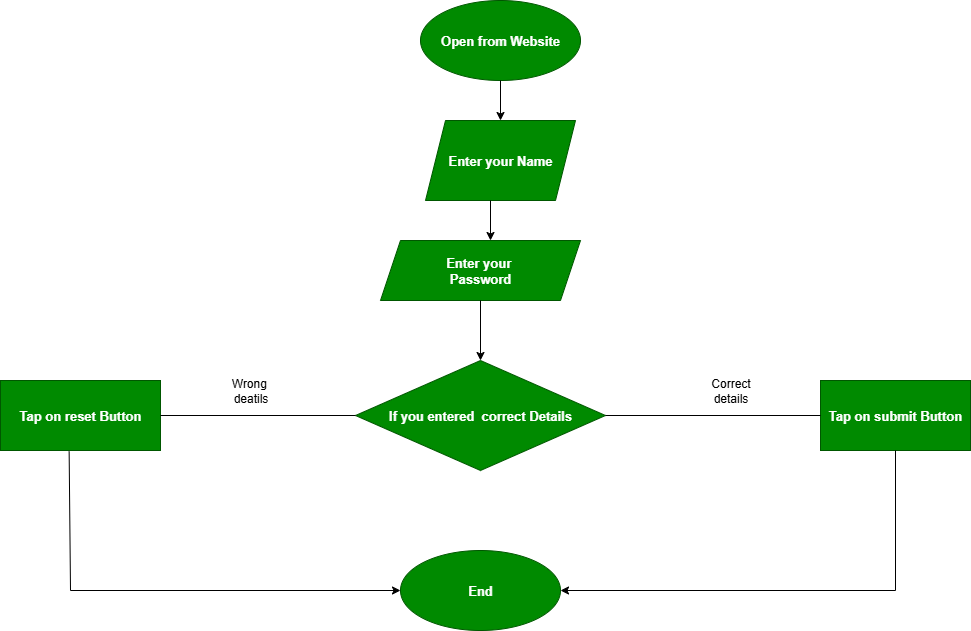

The diagram above was exported from draw.io. Its source (the exported page's mxGraphModel, read from the mxfile embedded in the PNG):
<mxGraphModel dx="2216" dy="795" grid="1" gridSize="10" guides="1" tooltips="1" connect="1" arrows="1" fold="1" page="1" pageScale="1" pageWidth="827" pageHeight="1169" math="0" shadow="0">
  <root>
    <mxCell id="0" />
    <mxCell id="1" parent="0" />
    <mxCell id="2Zq4Dde-iJUDLrWwLp16-1" value="&lt;b&gt;&lt;font style=&quot;font-size: 13px;&quot;&gt;Open from Website&lt;/font&gt;&lt;/b&gt;" style="ellipse;whiteSpace=wrap;html=1;fillColor=#008a00;fontColor=#ffffff;strokeColor=#005700;" vertex="1" parent="1">
      <mxGeometry x="130" y="30" width="160" height="80" as="geometry" />
    </mxCell>
    <mxCell id="2Zq4Dde-iJUDLrWwLp16-2" value="&lt;b&gt;&lt;font style=&quot;font-size: 13px;&quot;&gt;Enter your Name&lt;/font&gt;&lt;/b&gt;" style="shape=parallelogram;perimeter=parallelogramPerimeter;whiteSpace=wrap;html=1;fixedSize=1;fillColor=#008a00;fontColor=#ffffff;strokeColor=#005700;" vertex="1" parent="1">
      <mxGeometry x="135" y="150" width="150" height="80" as="geometry" />
    </mxCell>
    <mxCell id="2Zq4Dde-iJUDLrWwLp16-3" value="&lt;b&gt;&lt;font style=&quot;font-size: 13px;&quot;&gt;Enter your&amp;nbsp;&lt;/font&gt;&lt;/b&gt;&lt;div&gt;&lt;b&gt;&lt;font style=&quot;font-size: 13px;&quot;&gt;Password&lt;/font&gt;&lt;/b&gt;&lt;/div&gt;" style="shape=parallelogram;perimeter=parallelogramPerimeter;whiteSpace=wrap;html=1;fixedSize=1;fillColor=#008a00;fontColor=#ffffff;strokeColor=#005700;" vertex="1" parent="1">
      <mxGeometry x="90" y="270" width="200" height="60" as="geometry" />
    </mxCell>
    <mxCell id="2Zq4Dde-iJUDLrWwLp16-6" value="&lt;b&gt;&lt;font style=&quot;font-size: 13px;&quot;&gt;If you entered&amp;nbsp; correct Details&lt;/font&gt;&lt;/b&gt;" style="rhombus;whiteSpace=wrap;html=1;fillColor=#008a00;fontColor=#ffffff;strokeColor=#005700;" vertex="1" parent="1">
      <mxGeometry x="65" y="390" width="250" height="110" as="geometry" />
    </mxCell>
    <mxCell id="2Zq4Dde-iJUDLrWwLp16-7" value="&lt;b&gt;&lt;font style=&quot;font-size: 13px;&quot;&gt;Tap on reset Button&lt;/font&gt;&lt;/b&gt;" style="rounded=0;whiteSpace=wrap;html=1;fillColor=#008a00;fontColor=#ffffff;strokeColor=#005700;" vertex="1" parent="1">
      <mxGeometry x="-290" y="410" width="160" height="70" as="geometry" />
    </mxCell>
    <mxCell id="2Zq4Dde-iJUDLrWwLp16-9" value="&lt;b&gt;&lt;font style=&quot;font-size: 13px;&quot;&gt;Tap on submit Button&lt;/font&gt;&lt;/b&gt;" style="rounded=0;whiteSpace=wrap;html=1;fillColor=#008a00;fontColor=#ffffff;strokeColor=#005700;" vertex="1" parent="1">
      <mxGeometry x="530" y="410" width="150" height="70" as="geometry" />
    </mxCell>
    <mxCell id="2Zq4Dde-iJUDLrWwLp16-10" value="&lt;b&gt;&lt;font style=&quot;font-size: 13px;&quot;&gt;End&lt;/font&gt;&lt;/b&gt;" style="ellipse;whiteSpace=wrap;html=1;fillColor=#008a00;fontColor=#ffffff;strokeColor=#005700;" vertex="1" parent="1">
      <mxGeometry x="110" y="580" width="160" height="80" as="geometry" />
    </mxCell>
    <mxCell id="2Zq4Dde-iJUDLrWwLp16-11" value="" style="endArrow=classic;html=1;rounded=0;exitX=0.5;exitY=1;exitDx=0;exitDy=0;entryX=0.5;entryY=0;entryDx=0;entryDy=0;" edge="1" parent="1" source="2Zq4Dde-iJUDLrWwLp16-1" target="2Zq4Dde-iJUDLrWwLp16-2">
      <mxGeometry width="50" height="50" relative="1" as="geometry">
        <mxPoint x="250" y="420" as="sourcePoint" />
        <mxPoint x="300" y="370" as="targetPoint" />
      </mxGeometry>
    </mxCell>
    <mxCell id="2Zq4Dde-iJUDLrWwLp16-12" value="" style="endArrow=classic;html=1;rounded=0;" edge="1" parent="1">
      <mxGeometry width="50" height="50" relative="1" as="geometry">
        <mxPoint x="200" y="230" as="sourcePoint" />
        <mxPoint x="200" y="270" as="targetPoint" />
      </mxGeometry>
    </mxCell>
    <mxCell id="2Zq4Dde-iJUDLrWwLp16-13" value="" style="endArrow=classic;html=1;rounded=0;exitX=0.5;exitY=1;exitDx=0;exitDy=0;entryX=0.5;entryY=0;entryDx=0;entryDy=0;" edge="1" parent="1" source="2Zq4Dde-iJUDLrWwLp16-3" target="2Zq4Dde-iJUDLrWwLp16-6">
      <mxGeometry width="50" height="50" relative="1" as="geometry">
        <mxPoint x="250" y="420" as="sourcePoint" />
        <mxPoint x="300" y="370" as="targetPoint" />
      </mxGeometry>
    </mxCell>
    <mxCell id="2Zq4Dde-iJUDLrWwLp16-14" value="" style="endArrow=none;html=1;rounded=0;exitX=1;exitY=0.5;exitDx=0;exitDy=0;entryX=0;entryY=0.5;entryDx=0;entryDy=0;" edge="1" parent="1" source="2Zq4Dde-iJUDLrWwLp16-7" target="2Zq4Dde-iJUDLrWwLp16-6">
      <mxGeometry width="50" height="50" relative="1" as="geometry">
        <mxPoint x="250" y="420" as="sourcePoint" />
        <mxPoint x="300" y="370" as="targetPoint" />
      </mxGeometry>
    </mxCell>
    <mxCell id="2Zq4Dde-iJUDLrWwLp16-15" value="" style="endArrow=none;html=1;rounded=0;exitX=1;exitY=0.5;exitDx=0;exitDy=0;entryX=0;entryY=0.5;entryDx=0;entryDy=0;" edge="1" parent="1" source="2Zq4Dde-iJUDLrWwLp16-6" target="2Zq4Dde-iJUDLrWwLp16-9">
      <mxGeometry width="50" height="50" relative="1" as="geometry">
        <mxPoint x="250" y="420" as="sourcePoint" />
        <mxPoint x="300" y="370" as="targetPoint" />
      </mxGeometry>
    </mxCell>
    <mxCell id="2Zq4Dde-iJUDLrWwLp16-16" value="" style="endArrow=classic;html=1;rounded=0;exitX=0.429;exitY=1.014;exitDx=0;exitDy=0;exitPerimeter=0;entryX=0;entryY=0.5;entryDx=0;entryDy=0;" edge="1" parent="1" source="2Zq4Dde-iJUDLrWwLp16-7" target="2Zq4Dde-iJUDLrWwLp16-10">
      <mxGeometry width="50" height="50" relative="1" as="geometry">
        <mxPoint x="250" y="420" as="sourcePoint" />
        <mxPoint x="300" y="370" as="targetPoint" />
        <Array as="points">
          <mxPoint x="-220" y="620" />
        </Array>
      </mxGeometry>
    </mxCell>
    <mxCell id="2Zq4Dde-iJUDLrWwLp16-17" value="" style="endArrow=classic;html=1;rounded=0;exitX=0.5;exitY=1;exitDx=0;exitDy=0;entryX=1;entryY=0.5;entryDx=0;entryDy=0;" edge="1" parent="1" source="2Zq4Dde-iJUDLrWwLp16-9" target="2Zq4Dde-iJUDLrWwLp16-10">
      <mxGeometry width="50" height="50" relative="1" as="geometry">
        <mxPoint x="250" y="420" as="sourcePoint" />
        <mxPoint x="300" y="370" as="targetPoint" />
        <Array as="points">
          <mxPoint x="605" y="620" />
        </Array>
      </mxGeometry>
    </mxCell>
    <mxCell id="2Zq4Dde-iJUDLrWwLp16-18" value="Wrong&amp;nbsp;&lt;div&gt;deatils&lt;/div&gt;" style="text;html=1;align=center;verticalAlign=middle;resizable=0;points=[];autosize=1;strokeColor=none;fillColor=none;" vertex="1" parent="1">
      <mxGeometry x="-70" y="400" width="60" height="40" as="geometry" />
    </mxCell>
    <mxCell id="2Zq4Dde-iJUDLrWwLp16-19" value="Correct&lt;div&gt;details&lt;/div&gt;" style="text;html=1;align=center;verticalAlign=middle;resizable=0;points=[];autosize=1;strokeColor=none;fillColor=none;" vertex="1" parent="1">
      <mxGeometry x="410" y="400" width="60" height="40" as="geometry" />
    </mxCell>
  </root>
</mxGraphModel>